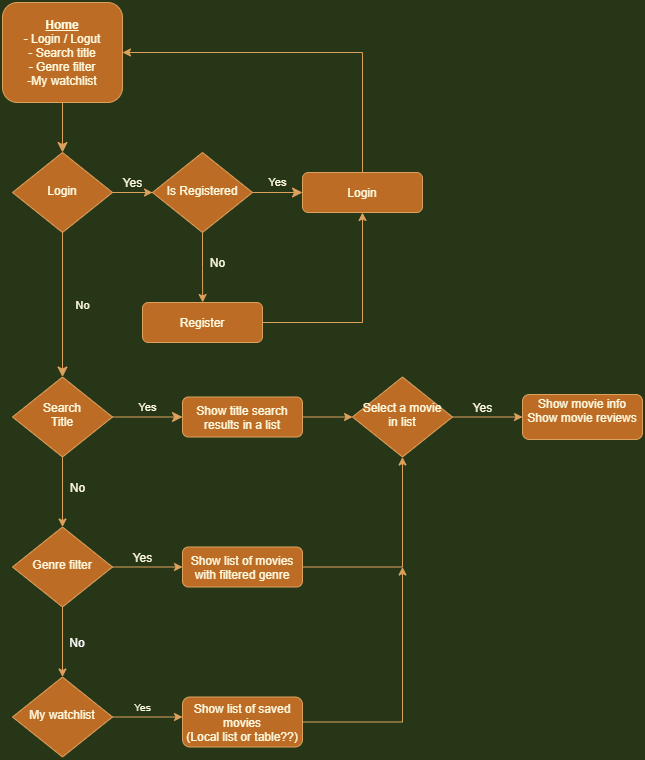

The diagram above was exported from draw.io. Its source (the exported page's mxGraphModel, read from the mxfile embedded in the PNG):
<mxGraphModel dx="1185" dy="635" grid="1" gridSize="10" guides="1" tooltips="1" connect="1" arrows="1" fold="1" page="1" pageScale="1" pageWidth="827" pageHeight="1169" background="#283618" math="0" shadow="0">
  <root>
    <mxCell id="WIyWlLk6GJQsqaUBKTNV-0" />
    <mxCell id="WIyWlLk6GJQsqaUBKTNV-1" parent="WIyWlLk6GJQsqaUBKTNV-0" />
    <mxCell id="WIyWlLk6GJQsqaUBKTNV-2" value="" style="rounded=0;html=1;jettySize=auto;orthogonalLoop=1;fontSize=11;endArrow=classic;endFill=1;endSize=8;strokeWidth=1;shadow=0;labelBackgroundColor=none;edgeStyle=orthogonalEdgeStyle;strokeColor=#DDA15E;fontColor=#FEFAE0;" parent="WIyWlLk6GJQsqaUBKTNV-1" source="WIyWlLk6GJQsqaUBKTNV-3" target="WIyWlLk6GJQsqaUBKTNV-6" edge="1">
      <mxGeometry relative="1" as="geometry" />
    </mxCell>
    <mxCell id="WIyWlLk6GJQsqaUBKTNV-3" value="&lt;b&gt;&lt;u&gt;Home&lt;/u&gt;&lt;/b&gt;&lt;br&gt;- Login / Logut&lt;br&gt;- Search title&lt;br&gt;- Genre filter&lt;br&gt;-My watchlist" style="rounded=1;whiteSpace=wrap;html=1;fontSize=12;glass=0;strokeWidth=1;shadow=0;fillColor=#BC6C25;strokeColor=#DDA15E;fontColor=#FEFAE0;" parent="WIyWlLk6GJQsqaUBKTNV-1" vertex="1">
      <mxGeometry x="160" y="20" width="120" height="100" as="geometry" />
    </mxCell>
    <mxCell id="WIyWlLk6GJQsqaUBKTNV-4" value="No" style="rounded=0;html=1;jettySize=auto;orthogonalLoop=1;fontSize=11;endArrow=classic;endFill=1;endSize=8;strokeWidth=1;shadow=0;labelBackgroundColor=none;edgeStyle=orthogonalEdgeStyle;strokeColor=#DDA15E;fontColor=#FEFAE0;" parent="WIyWlLk6GJQsqaUBKTNV-1" source="WIyWlLk6GJQsqaUBKTNV-6" target="WIyWlLk6GJQsqaUBKTNV-10" edge="1">
      <mxGeometry y="20" relative="1" as="geometry">
        <mxPoint as="offset" />
      </mxGeometry>
    </mxCell>
    <mxCell id="WIyWlLk6GJQsqaUBKTNV-5" value="Yes" style="edgeStyle=orthogonalEdgeStyle;rounded=0;html=1;jettySize=auto;orthogonalLoop=1;fontSize=11;endArrow=classic;endFill=1;endSize=8;strokeWidth=1;shadow=0;labelBackgroundColor=none;startArrow=none;strokeColor=#DDA15E;fontColor=#FEFAE0;" parent="WIyWlLk6GJQsqaUBKTNV-1" source="qXtSvURpZLfUbEfDEpac-0" target="WIyWlLk6GJQsqaUBKTNV-7" edge="1">
      <mxGeometry y="10" relative="1" as="geometry">
        <mxPoint as="offset" />
      </mxGeometry>
    </mxCell>
    <mxCell id="qXtSvURpZLfUbEfDEpac-3" style="edgeStyle=orthogonalEdgeStyle;rounded=0;orthogonalLoop=1;jettySize=auto;html=1;entryX=0;entryY=0.5;entryDx=0;entryDy=0;strokeColor=#DDA15E;fontColor=#FEFAE0;labelBackgroundColor=#283618;" parent="WIyWlLk6GJQsqaUBKTNV-1" source="WIyWlLk6GJQsqaUBKTNV-6" target="qXtSvURpZLfUbEfDEpac-0" edge="1">
      <mxGeometry relative="1" as="geometry" />
    </mxCell>
    <mxCell id="WIyWlLk6GJQsqaUBKTNV-6" value="Login" style="rhombus;whiteSpace=wrap;html=1;shadow=0;fontFamily=Helvetica;fontSize=12;align=center;strokeWidth=1;spacing=6;spacingTop=-4;fillColor=#BC6C25;strokeColor=#DDA15E;fontColor=#FEFAE0;" parent="WIyWlLk6GJQsqaUBKTNV-1" vertex="1">
      <mxGeometry x="170" y="170" width="100" height="80" as="geometry" />
    </mxCell>
    <mxCell id="qXtSvURpZLfUbEfDEpac-10" style="edgeStyle=orthogonalEdgeStyle;rounded=0;orthogonalLoop=1;jettySize=auto;html=1;entryX=1;entryY=0.5;entryDx=0;entryDy=0;strokeColor=#DDA15E;fontColor=#FEFAE0;labelBackgroundColor=#283618;" parent="WIyWlLk6GJQsqaUBKTNV-1" source="WIyWlLk6GJQsqaUBKTNV-7" target="WIyWlLk6GJQsqaUBKTNV-3" edge="1">
      <mxGeometry relative="1" as="geometry">
        <mxPoint x="520" y="40" as="targetPoint" />
        <Array as="points">
          <mxPoint x="520" y="70" />
        </Array>
      </mxGeometry>
    </mxCell>
    <mxCell id="WIyWlLk6GJQsqaUBKTNV-7" value="Login" style="rounded=1;whiteSpace=wrap;html=1;fontSize=12;glass=0;strokeWidth=1;shadow=0;fillColor=#BC6C25;strokeColor=#DDA15E;fontColor=#FEFAE0;" parent="WIyWlLk6GJQsqaUBKTNV-1" vertex="1">
      <mxGeometry x="460" y="190" width="120" height="40" as="geometry" />
    </mxCell>
    <mxCell id="WIyWlLk6GJQsqaUBKTNV-9" value="Yes" style="edgeStyle=orthogonalEdgeStyle;rounded=0;html=1;jettySize=auto;orthogonalLoop=1;fontSize=11;endArrow=classic;endFill=1;endSize=8;strokeWidth=1;shadow=0;labelBackgroundColor=none;strokeColor=#DDA15E;fontColor=#FEFAE0;" parent="WIyWlLk6GJQsqaUBKTNV-1" source="WIyWlLk6GJQsqaUBKTNV-10" target="WIyWlLk6GJQsqaUBKTNV-12" edge="1">
      <mxGeometry y="10" relative="1" as="geometry">
        <mxPoint as="offset" />
      </mxGeometry>
    </mxCell>
    <mxCell id="qXtSvURpZLfUbEfDEpac-13" style="edgeStyle=orthogonalEdgeStyle;rounded=0;orthogonalLoop=1;jettySize=auto;html=1;strokeColor=#DDA15E;fontColor=#FEFAE0;labelBackgroundColor=#283618;" parent="WIyWlLk6GJQsqaUBKTNV-1" source="WIyWlLk6GJQsqaUBKTNV-10" target="qXtSvURpZLfUbEfDEpac-12" edge="1">
      <mxGeometry relative="1" as="geometry" />
    </mxCell>
    <mxCell id="WIyWlLk6GJQsqaUBKTNV-10" value="Search&lt;br&gt;Title" style="rhombus;whiteSpace=wrap;html=1;shadow=0;fontFamily=Helvetica;fontSize=12;align=center;strokeWidth=1;spacing=6;spacingTop=-4;fillColor=#BC6C25;strokeColor=#DDA15E;fontColor=#FEFAE0;" parent="WIyWlLk6GJQsqaUBKTNV-1" vertex="1">
      <mxGeometry x="170" y="394.5" width="100" height="80" as="geometry" />
    </mxCell>
    <mxCell id="qXtSvURpZLfUbEfDEpac-15" style="edgeStyle=orthogonalEdgeStyle;rounded=0;orthogonalLoop=1;jettySize=auto;html=1;exitX=1;exitY=0.5;exitDx=0;exitDy=0;entryX=0;entryY=0.5;entryDx=0;entryDy=0;strokeColor=#DDA15E;fontColor=#FEFAE0;labelBackgroundColor=#283618;" parent="WIyWlLk6GJQsqaUBKTNV-1" source="WIyWlLk6GJQsqaUBKTNV-12" target="qXtSvURpZLfUbEfDEpac-14" edge="1">
      <mxGeometry relative="1" as="geometry" />
    </mxCell>
    <mxCell id="WIyWlLk6GJQsqaUBKTNV-12" value="Show title search results in a list" style="rounded=1;whiteSpace=wrap;html=1;fontSize=12;glass=0;strokeWidth=1;shadow=0;fillColor=#BC6C25;strokeColor=#DDA15E;fontColor=#FEFAE0;" parent="WIyWlLk6GJQsqaUBKTNV-1" vertex="1">
      <mxGeometry x="340" y="414.5" width="120" height="40" as="geometry" />
    </mxCell>
    <mxCell id="qXtSvURpZLfUbEfDEpac-5" style="edgeStyle=orthogonalEdgeStyle;rounded=0;orthogonalLoop=1;jettySize=auto;html=1;exitX=0.5;exitY=1;exitDx=0;exitDy=0;strokeColor=#DDA15E;fontColor=#FEFAE0;labelBackgroundColor=#283618;" parent="WIyWlLk6GJQsqaUBKTNV-1" source="qXtSvURpZLfUbEfDEpac-0" edge="1">
      <mxGeometry relative="1" as="geometry">
        <mxPoint x="360.1428571428571" y="320" as="targetPoint" />
      </mxGeometry>
    </mxCell>
    <mxCell id="qXtSvURpZLfUbEfDEpac-0" value="Is Registered" style="rhombus;whiteSpace=wrap;html=1;shadow=0;fontFamily=Helvetica;fontSize=12;align=center;strokeWidth=1;spacing=6;spacingTop=-4;fillColor=#BC6C25;strokeColor=#DDA15E;fontColor=#FEFAE0;" parent="WIyWlLk6GJQsqaUBKTNV-1" vertex="1">
      <mxGeometry x="310" y="170" width="100" height="80" as="geometry" />
    </mxCell>
    <mxCell id="qXtSvURpZLfUbEfDEpac-1" value="" style="edgeStyle=orthogonalEdgeStyle;rounded=0;html=1;jettySize=auto;orthogonalLoop=1;fontSize=11;endArrow=none;endFill=0;endSize=8;strokeWidth=1;shadow=0;labelBackgroundColor=none;strokeColor=#DDA15E;fontColor=#FEFAE0;" parent="WIyWlLk6GJQsqaUBKTNV-1" source="WIyWlLk6GJQsqaUBKTNV-6" target="qXtSvURpZLfUbEfDEpac-0" edge="1">
      <mxGeometry y="10" relative="1" as="geometry">
        <mxPoint as="offset" />
        <mxPoint x="270" y="210" as="sourcePoint" />
        <mxPoint x="450" y="210" as="targetPoint" />
      </mxGeometry>
    </mxCell>
    <mxCell id="qXtSvURpZLfUbEfDEpac-4" value="Yes" style="text;html=1;align=center;verticalAlign=middle;resizable=0;points=[];autosize=1;strokeColor=none;fillColor=none;fontColor=#FEFAE0;" parent="WIyWlLk6GJQsqaUBKTNV-1" vertex="1">
      <mxGeometry x="270" y="190" width="40" height="20" as="geometry" />
    </mxCell>
    <mxCell id="qXtSvURpZLfUbEfDEpac-11" style="edgeStyle=orthogonalEdgeStyle;rounded=0;orthogonalLoop=1;jettySize=auto;html=1;exitX=1;exitY=0.5;exitDx=0;exitDy=0;entryX=0.5;entryY=1;entryDx=0;entryDy=0;strokeColor=#DDA15E;fontColor=#FEFAE0;labelBackgroundColor=#283618;" parent="WIyWlLk6GJQsqaUBKTNV-1" source="qXtSvURpZLfUbEfDEpac-6" target="WIyWlLk6GJQsqaUBKTNV-7" edge="1">
      <mxGeometry relative="1" as="geometry" />
    </mxCell>
    <mxCell id="qXtSvURpZLfUbEfDEpac-6" value="Register" style="rounded=1;whiteSpace=wrap;html=1;fontSize=12;glass=0;strokeWidth=1;shadow=0;fillColor=#BC6C25;strokeColor=#DDA15E;fontColor=#FEFAE0;" parent="WIyWlLk6GJQsqaUBKTNV-1" vertex="1">
      <mxGeometry x="300" y="320" width="120" height="40" as="geometry" />
    </mxCell>
    <mxCell id="qXtSvURpZLfUbEfDEpac-7" value="No" style="text;html=1;align=center;verticalAlign=middle;resizable=0;points=[];autosize=1;strokeColor=none;fillColor=none;fontColor=#FEFAE0;" parent="WIyWlLk6GJQsqaUBKTNV-1" vertex="1">
      <mxGeometry x="360" y="270" width="30" height="20" as="geometry" />
    </mxCell>
    <mxCell id="qXtSvURpZLfUbEfDEpac-21" style="edgeStyle=orthogonalEdgeStyle;rounded=0;orthogonalLoop=1;jettySize=auto;html=1;entryX=0;entryY=0.5;entryDx=0;entryDy=0;strokeColor=#DDA15E;fontColor=#FEFAE0;labelBackgroundColor=#283618;" parent="WIyWlLk6GJQsqaUBKTNV-1" source="qXtSvURpZLfUbEfDEpac-12" target="qXtSvURpZLfUbEfDEpac-20" edge="1">
      <mxGeometry relative="1" as="geometry" />
    </mxCell>
    <mxCell id="qXtSvURpZLfUbEfDEpac-26" style="edgeStyle=orthogonalEdgeStyle;rounded=0;orthogonalLoop=1;jettySize=auto;html=1;exitX=0.5;exitY=1;exitDx=0;exitDy=0;strokeColor=#DDA15E;fontColor=#FEFAE0;labelBackgroundColor=#283618;" parent="WIyWlLk6GJQsqaUBKTNV-1" source="qXtSvURpZLfUbEfDEpac-12" target="qXtSvURpZLfUbEfDEpac-24" edge="1">
      <mxGeometry relative="1" as="geometry" />
    </mxCell>
    <mxCell id="qXtSvURpZLfUbEfDEpac-12" value="Genre filter" style="rhombus;whiteSpace=wrap;html=1;shadow=0;fontFamily=Helvetica;fontSize=12;align=center;strokeWidth=1;spacing=6;spacingTop=-4;fillColor=#BC6C25;strokeColor=#DDA15E;fontColor=#FEFAE0;" parent="WIyWlLk6GJQsqaUBKTNV-1" vertex="1">
      <mxGeometry x="170" y="544.5" width="100" height="80" as="geometry" />
    </mxCell>
    <mxCell id="qXtSvURpZLfUbEfDEpac-39" style="edgeStyle=orthogonalEdgeStyle;rounded=0;orthogonalLoop=1;jettySize=auto;html=1;exitX=1;exitY=0.5;exitDx=0;exitDy=0;fontSize=10;strokeColor=#DDA15E;fontColor=#FEFAE0;labelBackgroundColor=#283618;" parent="WIyWlLk6GJQsqaUBKTNV-1" source="qXtSvURpZLfUbEfDEpac-14" target="qXtSvURpZLfUbEfDEpac-17" edge="1">
      <mxGeometry relative="1" as="geometry" />
    </mxCell>
    <mxCell id="qXtSvURpZLfUbEfDEpac-14" value="Select a movie in list" style="rhombus;whiteSpace=wrap;html=1;shadow=0;fontFamily=Helvetica;fontSize=12;align=center;strokeWidth=1;spacing=6;spacingTop=-4;fillColor=#BC6C25;strokeColor=#DDA15E;fontColor=#FEFAE0;" parent="WIyWlLk6GJQsqaUBKTNV-1" vertex="1">
      <mxGeometry x="510" y="394.5" width="100" height="80" as="geometry" />
    </mxCell>
    <mxCell id="qXtSvURpZLfUbEfDEpac-16" value="Yes" style="text;html=1;align=center;verticalAlign=middle;resizable=0;points=[];autosize=1;strokeColor=none;fillColor=none;fontColor=#FEFAE0;" parent="WIyWlLk6GJQsqaUBKTNV-1" vertex="1">
      <mxGeometry x="620" y="414.5" width="40" height="20" as="geometry" />
    </mxCell>
    <mxCell id="qXtSvURpZLfUbEfDEpac-17" value="Show movie info&lt;br&gt;Show movie reviews&lt;br&gt;&amp;nbsp;" style="rounded=1;whiteSpace=wrap;html=1;fontSize=12;glass=0;strokeWidth=1;shadow=0;fillColor=#BC6C25;strokeColor=#DDA15E;fontColor=#FEFAE0;" parent="WIyWlLk6GJQsqaUBKTNV-1" vertex="1">
      <mxGeometry x="680" y="412" width="120" height="45" as="geometry" />
    </mxCell>
    <mxCell id="qXtSvURpZLfUbEfDEpac-19" value="No" style="text;html=1;align=center;verticalAlign=middle;resizable=0;points=[];autosize=1;strokeColor=none;fillColor=none;fontColor=#FEFAE0;" parent="WIyWlLk6GJQsqaUBKTNV-1" vertex="1">
      <mxGeometry x="220" y="494.5" width="30" height="20" as="geometry" />
    </mxCell>
    <mxCell id="qXtSvURpZLfUbEfDEpac-23" style="edgeStyle=orthogonalEdgeStyle;rounded=0;orthogonalLoop=1;jettySize=auto;html=1;entryX=0.5;entryY=1;entryDx=0;entryDy=0;strokeColor=#DDA15E;fontColor=#FEFAE0;labelBackgroundColor=#283618;" parent="WIyWlLk6GJQsqaUBKTNV-1" source="qXtSvURpZLfUbEfDEpac-20" target="qXtSvURpZLfUbEfDEpac-14" edge="1">
      <mxGeometry relative="1" as="geometry" />
    </mxCell>
    <mxCell id="qXtSvURpZLfUbEfDEpac-20" value="Show list of movies with filtered genre" style="rounded=1;whiteSpace=wrap;html=1;fontSize=12;glass=0;strokeWidth=1;shadow=0;fillColor=#BC6C25;strokeColor=#DDA15E;fontColor=#FEFAE0;" parent="WIyWlLk6GJQsqaUBKTNV-1" vertex="1">
      <mxGeometry x="340" y="564.5" width="120" height="40" as="geometry" />
    </mxCell>
    <mxCell id="qXtSvURpZLfUbEfDEpac-22" value="Yes" style="text;html=1;align=center;verticalAlign=middle;resizable=0;points=[];autosize=1;strokeColor=none;fillColor=none;fontColor=#FEFAE0;" parent="WIyWlLk6GJQsqaUBKTNV-1" vertex="1">
      <mxGeometry x="280" y="564.5" width="40" height="20" as="geometry" />
    </mxCell>
    <mxCell id="qXtSvURpZLfUbEfDEpac-35" style="edgeStyle=orthogonalEdgeStyle;rounded=0;orthogonalLoop=1;jettySize=auto;html=1;exitX=1;exitY=0.5;exitDx=0;exitDy=0;fontSize=10;strokeColor=#DDA15E;fontColor=#FEFAE0;labelBackgroundColor=#283618;" parent="WIyWlLk6GJQsqaUBKTNV-1" source="qXtSvURpZLfUbEfDEpac-24" edge="1">
      <mxGeometry relative="1" as="geometry">
        <mxPoint x="340" y="734.5" as="targetPoint" />
      </mxGeometry>
    </mxCell>
    <mxCell id="qXtSvURpZLfUbEfDEpac-24" value="My watchlist" style="rhombus;whiteSpace=wrap;html=1;shadow=0;fontFamily=Helvetica;fontSize=12;align=center;strokeWidth=1;spacing=6;spacingTop=-4;fillColor=#BC6C25;strokeColor=#DDA15E;fontColor=#FEFAE0;" parent="WIyWlLk6GJQsqaUBKTNV-1" vertex="1">
      <mxGeometry x="170" y="694.5" width="100" height="80" as="geometry" />
    </mxCell>
    <mxCell id="qXtSvURpZLfUbEfDEpac-38" style="edgeStyle=orthogonalEdgeStyle;rounded=0;orthogonalLoop=1;jettySize=auto;html=1;exitX=1;exitY=0.5;exitDx=0;exitDy=0;fontSize=10;strokeColor=#DDA15E;fontColor=#FEFAE0;labelBackgroundColor=#283618;" parent="WIyWlLk6GJQsqaUBKTNV-1" source="qXtSvURpZLfUbEfDEpac-36" edge="1">
      <mxGeometry relative="1" as="geometry">
        <mxPoint x="560" y="584.5" as="targetPoint" />
      </mxGeometry>
    </mxCell>
    <mxCell id="qXtSvURpZLfUbEfDEpac-36" value="Show list of saved movies&lt;br&gt;(Local list or table??)" style="rounded=1;whiteSpace=wrap;html=1;fontSize=12;glass=0;strokeWidth=1;shadow=0;fillColor=#BC6C25;strokeColor=#DDA15E;fontColor=#FEFAE0;" parent="WIyWlLk6GJQsqaUBKTNV-1" vertex="1">
      <mxGeometry x="340" y="714.5" width="120" height="50" as="geometry" />
    </mxCell>
    <mxCell id="qXtSvURpZLfUbEfDEpac-37" value="Yes&lt;br&gt;" style="text;html=1;align=center;verticalAlign=middle;resizable=0;points=[];autosize=1;strokeColor=none;fillColor=none;fontSize=10;fontColor=#FEFAE0;" parent="WIyWlLk6GJQsqaUBKTNV-1" vertex="1">
      <mxGeometry x="285" y="714.5" width="30" height="20" as="geometry" />
    </mxCell>
    <mxCell id="QmsCDaHa9mSj4NRhyoeT-0" value="&lt;font color=&quot;#fffcff&quot;&gt;No&lt;/font&gt;" style="text;html=1;strokeColor=none;fillColor=none;align=center;verticalAlign=middle;whiteSpace=wrap;rounded=0;fontColor=default;" vertex="1" parent="WIyWlLk6GJQsqaUBKTNV-1">
      <mxGeometry x="205" y="644.5" width="60" height="30" as="geometry" />
    </mxCell>
  </root>
</mxGraphModel>